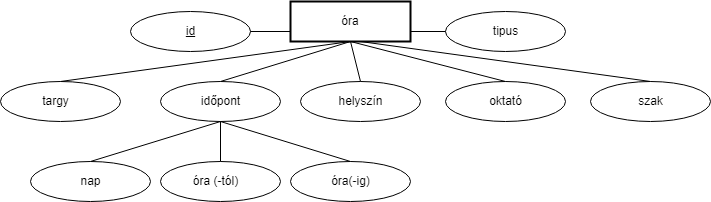

The diagram above was exported from draw.io. Its source (the exported page's mxGraphModel, read from the mxfile embedded in the PNG):
<mxGraphModel dx="1434" dy="780" grid="1" gridSize="10" guides="1" tooltips="1" connect="1" arrows="1" fold="1" page="1" pageScale="1" pageWidth="827" pageHeight="1169" math="0" shadow="0">
  <root>
    <mxCell id="0" />
    <mxCell id="1" parent="0" />
    <mxCell id="iwz58Z1Pu2Y7lqQf367--6" value="&lt;span style=&quot;color: rgba(0, 0, 0, 0); font-family: monospace; font-size: 0px; text-align: start; text-wrap: nowrap;&quot;&gt;%3CmxGraphModel%3E%3Croot%3E%3CmxCell%20id%3D%220%22%2F%3E%3CmxCell%20id%3D%221%22%20parent%3D%220%22%2F%3E%3CmxCell%20id%3D%222%22%20value%3D%22id%22%20style%3D%22rhombus%3BwhiteSpace%3Dwrap%3Bhtml%3D1%3B%22%20vertex%3D%221%22%20parent%3D%221%22%3E%3CmxGeometry%20x%3D%22510%22%20y%3D%22160%22%20width%3D%2290%22%20height%3D%2240%22%20as%3D%22geometry%22%2F%3E%3C%2FmxCell%3E%3C%2Froot%3E%3C%2FmxGraphModel%3E&lt;/span&gt;&lt;span style=&quot;color: rgba(0, 0, 0, 0); font-family: monospace; font-size: 0px; text-align: start; text-wrap: nowrap;&quot;&gt;%3CmxGraphModel%3E%3Croot%3E%3CmxCell%20id%3D%220%22%2F%3E%3CmxCell%20id%3D%221%22%20parent%3D%220%22%2F%3E%3CmxCell%20id%3D%222%22%20value%3D%22id%22%20style%3D%22rhombus%3BwhiteSpace%3Dwrap%3Bhtml%3D1%3B%22%20vertex%3D%221%22%20parent%3D%221%22%3E%3CmxGeometry%20x%3D%22510%22%20y%3D%22160%22%20width%3D%2290%22%20height%3D%2240%22%20as%3D%22geometry%22%2F%3E%3C%2FmxCell%3E%3C%2Froot%3E%3C%2FmxGraphModel%3E&lt;/span&gt;" style="ellipse;whiteSpace=wrap;html=1;" vertex="1" parent="1">
      <mxGeometry x="640" y="240" width="120" height="40" as="geometry" />
    </mxCell>
    <mxCell id="iwz58Z1Pu2Y7lqQf367--7" value="&lt;span style=&quot;color: rgba(0, 0, 0, 0); font-family: monospace; font-size: 0px; text-align: start; text-wrap: nowrap;&quot;&gt;%3CmxGraphModel%3E%3Croot%3E%3CmxCell%20id%3D%220%22%2F%3E%3CmxCell%20id%3D%221%22%20parent%3D%220%22%2F%3E%3CmxCell%20id%3D%222%22%20value%3D%22id%22%20style%3D%22rhombus%3BwhiteSpace%3Dwrap%3Bhtml%3D1%3B%22%20vertex%3D%221%22%20parent%3D%221%22%3E%3CmxGeometry%20x%3D%22510%22%20y%3D%22160%22%20width%3D%2290%22%20height%3D%2240%22%20as%3D%22geometry%22%2F%3E%3C%2FmxCell%3E%3C%2Froot%3E%3C%2FmxGraphModel%3E&lt;/span&gt;&lt;span style=&quot;color: rgba(0, 0, 0, 0); font-family: monospace; font-size: 0px; text-align: start; text-wrap: nowrap;&quot;&gt;%3CmxGraphModel%3E%3Croot%3E%3CmxCell%20id%3D%220%22%2F%3E%3CmxCell%20id%3D%221%22%20parent%3D%220%22%2F%3E%3CmxCell%20id%3D%222%22%20value%3D%22id%22%20style%3D%22rhombus%3BwhiteSpace%3Dwrap%3Bhtml%3D1%3B%22%20vertex%3D%221%22%20parent%3D%221%22%3E%3CmxGeometry%20x%3D%22510%22%20y%3D%22160%22%20width%3D%2290%22%20height%3D%2240%22%20as%3D%22geometry%22%2F%3E%3C%2FmxCell%3E%3C%2Froot%3E%3C%2FmxGraphModel%3E&lt;/span&gt;" style="ellipse;whiteSpace=wrap;html=1;" vertex="1" parent="1">
      <mxGeometry x="495" y="240" width="120" height="40" as="geometry" />
    </mxCell>
    <mxCell id="iwz58Z1Pu2Y7lqQf367--8" value="&lt;span style=&quot;color: rgba(0, 0, 0, 0); font-family: monospace; font-size: 0px; text-align: start; text-wrap: nowrap;&quot;&gt;%3CmxGraphModel%3E%3Croot%3E%3CmxCell%20id%3D%220%22%2F%3E%3CmxCell%20id%3D%221%22%20parent%3D%220%22%2F%3E%3CmxCell%20id%3D%222%22%20value%3D%22id%22%20style%3D%22rhombus%3BwhiteSpace%3Dwrap%3Bhtml%3D1%3B%22%20vertex%3D%221%22%20parent%3D%221%22%3E%3CmxGeometry%20x%3D%22510%22%20y%3D%22160%22%20width%3D%2290%22%20height%3D%2240%22%20as%3D%22geometry%22%2F%3E%3C%2FmxCell%3E%3C%2Froot%3E%3C%2FmxGraphModel%3E&lt;/span&gt;&lt;span style=&quot;color: rgba(0, 0, 0, 0); font-family: monospace; font-size: 0px; text-align: start; text-wrap: nowrap;&quot;&gt;%3CmxGraphModel%3E%3Croot%3E%3CmxCell%20id%3D%220%22%2F%3E%3CmxCell%20id%3D%221%22%20parent%3D%220%22%2F%3E%3CmxCell%20id%3D%222%22%20value%3D%22id%22%20style%3D%22rhombus%3BwhiteSpace%3Dwrap%3Bhtml%3D1%3B%22%20vertex%3D%221%22%20parent%3D%221%22%3E%3CmxGeometry%20x%3D%22510%22%20y%3D%22160%22%20width%3D%2290%22%20height%3D%2240%22%20as%3D%22geometry%22%2F%3E%3C%2FmxCell%3E%3C%2Froot%3E%3C%2FmxGraphModel%3E&lt;/span&gt;" style="ellipse;whiteSpace=wrap;html=1;" vertex="1" parent="1">
      <mxGeometry x="350" y="240" width="120" height="40" as="geometry" />
    </mxCell>
    <mxCell id="iwz58Z1Pu2Y7lqQf367--9" value="&lt;div style=&quot;text-align: start;&quot;&gt;&lt;span style=&quot;background-color: initial; font-size: 0px; text-wrap: nowrap;&quot;&gt;&lt;font face=&quot;monospace&quot; color=&quot;rgba(0, 0, 0, 0)&quot;&gt;fffg&lt;/font&gt;&lt;/span&gt;&lt;/div&gt;" style="ellipse;whiteSpace=wrap;html=1;" vertex="1" parent="1">
      <mxGeometry x="210" y="240" width="120" height="40" as="geometry" />
    </mxCell>
    <mxCell id="iwz58Z1Pu2Y7lqQf367--10" value="&lt;div style=&quot;text-align: start;&quot;&gt;&lt;span style=&quot;background-color: initial; font-size: 0px; text-wrap: nowrap;&quot;&gt;&lt;font face=&quot;monospace&quot; color=&quot;rgba(0, 0, 0, 0)&quot;&gt;ta&lt;/font&gt;&lt;/span&gt;&lt;/div&gt;" style="ellipse;whiteSpace=wrap;html=1;" vertex="1" parent="1">
      <mxGeometry x="50" y="240" width="120" height="40" as="geometry" />
    </mxCell>
    <mxCell id="iwz58Z1Pu2Y7lqQf367--11" value="" style="endArrow=none;html=1;rounded=0;exitX=0.5;exitY=0;exitDx=0;exitDy=0;entryX=0.5;entryY=1;entryDx=0;entryDy=0;" edge="1" parent="1" source="iwz58Z1Pu2Y7lqQf367--10">
      <mxGeometry width="50" height="50" relative="1" as="geometry">
        <mxPoint x="390" y="430" as="sourcePoint" />
        <mxPoint x="400" y="200" as="targetPoint" />
      </mxGeometry>
    </mxCell>
    <mxCell id="iwz58Z1Pu2Y7lqQf367--14" value="" style="endArrow=none;html=1;rounded=0;exitX=0.5;exitY=0;exitDx=0;exitDy=0;entryX=0.5;entryY=1;entryDx=0;entryDy=0;" edge="1" parent="1" source="iwz58Z1Pu2Y7lqQf367--9">
      <mxGeometry width="50" height="50" relative="1" as="geometry">
        <mxPoint x="400" y="440" as="sourcePoint" />
        <mxPoint x="400" y="200" as="targetPoint" />
      </mxGeometry>
    </mxCell>
    <mxCell id="iwz58Z1Pu2Y7lqQf367--15" value="" style="endArrow=none;html=1;rounded=0;exitX=0.5;exitY=0;exitDx=0;exitDy=0;exitPerimeter=0;" edge="1" parent="1" source="iwz58Z1Pu2Y7lqQf367--8">
      <mxGeometry width="50" height="50" relative="1" as="geometry">
        <mxPoint x="410" y="450" as="sourcePoint" />
        <mxPoint x="400" y="200" as="targetPoint" />
      </mxGeometry>
    </mxCell>
    <mxCell id="iwz58Z1Pu2Y7lqQf367--16" value="" style="endArrow=none;html=1;rounded=0;exitX=0.5;exitY=0;exitDx=0;exitDy=0;" edge="1" parent="1" source="iwz58Z1Pu2Y7lqQf367--7">
      <mxGeometry width="50" height="50" relative="1" as="geometry">
        <mxPoint x="420" y="460" as="sourcePoint" />
        <mxPoint x="400" y="200" as="targetPoint" />
      </mxGeometry>
    </mxCell>
    <mxCell id="iwz58Z1Pu2Y7lqQf367--17" value="" style="endArrow=none;html=1;rounded=0;exitX=0.5;exitY=0;exitDx=0;exitDy=0;" edge="1" parent="1" source="iwz58Z1Pu2Y7lqQf367--6">
      <mxGeometry width="50" height="50" relative="1" as="geometry">
        <mxPoint x="430" y="470" as="sourcePoint" />
        <mxPoint x="410" y="200" as="targetPoint" />
      </mxGeometry>
    </mxCell>
    <mxCell id="iwz58Z1Pu2Y7lqQf367--19" value="targy" style="text;html=1;align=center;verticalAlign=middle;resizable=0;points=[];autosize=1;strokeColor=none;fillColor=none;" vertex="1" parent="1">
      <mxGeometry x="80" y="245" width="50" height="30" as="geometry" />
    </mxCell>
    <mxCell id="iwz58Z1Pu2Y7lqQf367--20" value="időpont" style="text;html=1;align=center;verticalAlign=middle;resizable=0;points=[];autosize=1;strokeColor=none;fillColor=none;" vertex="1" parent="1">
      <mxGeometry x="240" y="245" width="60" height="30" as="geometry" />
    </mxCell>
    <mxCell id="iwz58Z1Pu2Y7lqQf367--21" value="helyszín" style="text;html=1;align=center;verticalAlign=middle;resizable=0;points=[];autosize=1;strokeColor=none;fillColor=none;" vertex="1" parent="1">
      <mxGeometry x="375" y="245" width="70" height="30" as="geometry" />
    </mxCell>
    <mxCell id="iwz58Z1Pu2Y7lqQf367--22" value="oktató" style="text;html=1;align=center;verticalAlign=middle;resizable=0;points=[];autosize=1;strokeColor=none;fillColor=none;" vertex="1" parent="1">
      <mxGeometry x="525" y="245" width="60" height="30" as="geometry" />
    </mxCell>
    <mxCell id="iwz58Z1Pu2Y7lqQf367--23" value="szak" style="text;html=1;align=center;verticalAlign=middle;resizable=0;points=[];autosize=1;strokeColor=none;fillColor=none;" vertex="1" parent="1">
      <mxGeometry x="675" y="245" width="50" height="30" as="geometry" />
    </mxCell>
    <mxCell id="iwz58Z1Pu2Y7lqQf367--24" value="&lt;div style=&quot;text-align: start;&quot;&gt;&lt;span style=&quot;background-color: initial; font-size: 0px; text-wrap: nowrap;&quot;&gt;&lt;font face=&quot;monospace&quot; color=&quot;rgba(0, 0, 0, 0)&quot;&gt;ta&lt;/font&gt;&lt;/span&gt;&lt;/div&gt;" style="ellipse;whiteSpace=wrap;html=1;" vertex="1" parent="1">
      <mxGeometry x="210" y="320" width="120" height="40" as="geometry" />
    </mxCell>
    <mxCell id="iwz58Z1Pu2Y7lqQf367--25" value="&lt;div style=&quot;text-align: start;&quot;&gt;&lt;span style=&quot;background-color: initial; font-size: 0px; text-wrap: nowrap;&quot;&gt;&lt;font face=&quot;monospace&quot; color=&quot;rgba(0, 0, 0, 0)&quot;&gt;ta&lt;/font&gt;&lt;/span&gt;&lt;/div&gt;" style="ellipse;whiteSpace=wrap;html=1;" vertex="1" parent="1">
      <mxGeometry x="80" y="320" width="120" height="40" as="geometry" />
    </mxCell>
    <mxCell id="iwz58Z1Pu2Y7lqQf367--26" value="&lt;div style=&quot;text-align: start;&quot;&gt;&lt;span style=&quot;background-color: initial; font-size: 0px; text-wrap: nowrap;&quot;&gt;&lt;font face=&quot;monospace&quot; color=&quot;rgba(0, 0, 0, 0)&quot;&gt;ta&lt;/font&gt;&lt;/span&gt;&lt;/div&gt;" style="ellipse;whiteSpace=wrap;html=1;" vertex="1" parent="1">
      <mxGeometry x="340" y="320" width="120" height="40" as="geometry" />
    </mxCell>
    <mxCell id="iwz58Z1Pu2Y7lqQf367--27" value="" style="endArrow=none;html=1;rounded=0;exitX=0.5;exitY=0;exitDx=0;exitDy=0;entryX=0.5;entryY=1;entryDx=0;entryDy=0;" edge="1" parent="1" source="iwz58Z1Pu2Y7lqQf367--24" target="iwz58Z1Pu2Y7lqQf367--9">
      <mxGeometry width="50" height="50" relative="1" as="geometry">
        <mxPoint x="390" y="430" as="sourcePoint" />
        <mxPoint x="440" y="380" as="targetPoint" />
      </mxGeometry>
    </mxCell>
    <mxCell id="iwz58Z1Pu2Y7lqQf367--28" value="" style="endArrow=none;html=1;rounded=0;" edge="1" parent="1">
      <mxGeometry width="50" height="50" relative="1" as="geometry">
        <mxPoint x="400" y="320" as="sourcePoint" />
        <mxPoint x="270" y="280" as="targetPoint" />
      </mxGeometry>
    </mxCell>
    <mxCell id="iwz58Z1Pu2Y7lqQf367--29" value="" style="endArrow=none;html=1;rounded=0;exitX=0.5;exitY=0;exitDx=0;exitDy=0;entryX=0.5;entryY=1;entryDx=0;entryDy=0;" edge="1" parent="1" source="iwz58Z1Pu2Y7lqQf367--25" target="iwz58Z1Pu2Y7lqQf367--9">
      <mxGeometry width="50" height="50" relative="1" as="geometry">
        <mxPoint x="290" y="340" as="sourcePoint" />
        <mxPoint x="290" y="300" as="targetPoint" />
      </mxGeometry>
    </mxCell>
    <mxCell id="iwz58Z1Pu2Y7lqQf367--30" value="nap" style="text;html=1;align=center;verticalAlign=middle;resizable=0;points=[];autosize=1;strokeColor=none;fillColor=none;" vertex="1" parent="1">
      <mxGeometry x="120" y="325" width="40" height="30" as="geometry" />
    </mxCell>
    <mxCell id="iwz58Z1Pu2Y7lqQf367--31" value="óra (-tól)" style="text;html=1;align=center;verticalAlign=middle;resizable=0;points=[];autosize=1;strokeColor=none;fillColor=none;" vertex="1" parent="1">
      <mxGeometry x="230" y="325" width="70" height="30" as="geometry" />
    </mxCell>
    <mxCell id="iwz58Z1Pu2Y7lqQf367--32" value="óra(-ig)" style="text;html=1;align=center;verticalAlign=middle;resizable=0;points=[];autosize=1;strokeColor=none;fillColor=none;" vertex="1" parent="1">
      <mxGeometry x="370" y="325" width="60" height="30" as="geometry" />
    </mxCell>
    <mxCell id="iwz58Z1Pu2Y7lqQf367--33" value="óra" style="rounded=0;whiteSpace=wrap;html=1;strokeWidth=2;" vertex="1" parent="1">
      <mxGeometry x="340" y="160" width="120" height="40" as="geometry" />
    </mxCell>
    <mxCell id="iwz58Z1Pu2Y7lqQf367--34" value="&lt;div style=&quot;text-align: start;&quot;&gt;&lt;span style=&quot;background-color: initial; font-size: 0px; text-wrap: nowrap;&quot;&gt;&lt;font face=&quot;monospace&quot; color=&quot;rgba(0, 0, 0, 0)&quot;&gt;ta&lt;/font&gt;&lt;/span&gt;&lt;/div&gt;" style="ellipse;whiteSpace=wrap;html=1;" vertex="1" parent="1">
      <mxGeometry x="495" y="170" width="120" height="40" as="geometry" />
    </mxCell>
    <mxCell id="iwz58Z1Pu2Y7lqQf367--35" value="&lt;div style=&quot;text-align: start;&quot;&gt;&lt;span style=&quot;background-color: initial; font-size: 0px; text-wrap: nowrap;&quot;&gt;&lt;font face=&quot;monospace&quot; color=&quot;rgba(0, 0, 0, 0)&quot;&gt;ta&lt;/font&gt;&lt;/span&gt;&lt;/div&gt;" style="ellipse;whiteSpace=wrap;html=1;" vertex="1" parent="1">
      <mxGeometry x="180" y="170" width="120" height="40" as="geometry" />
    </mxCell>
    <mxCell id="iwz58Z1Pu2Y7lqQf367--36" value="&lt;u&gt;id&lt;/u&gt;" style="text;html=1;align=center;verticalAlign=middle;resizable=0;points=[];autosize=1;strokeColor=none;fillColor=none;" vertex="1" parent="1">
      <mxGeometry x="225" y="175" width="30" height="30" as="geometry" />
    </mxCell>
    <mxCell id="iwz58Z1Pu2Y7lqQf367--37" value="tipus" style="text;html=1;align=center;verticalAlign=middle;resizable=0;points=[];autosize=1;strokeColor=none;fillColor=none;" vertex="1" parent="1">
      <mxGeometry x="530" y="175" width="50" height="30" as="geometry" />
    </mxCell>
    <mxCell id="iwz58Z1Pu2Y7lqQf367--38" value="" style="endArrow=none;html=1;rounded=0;entryX=0;entryY=0.75;entryDx=0;entryDy=0;" edge="1" parent="1" source="iwz58Z1Pu2Y7lqQf367--35" target="iwz58Z1Pu2Y7lqQf367--33">
      <mxGeometry width="50" height="50" relative="1" as="geometry">
        <mxPoint x="390" y="330" as="sourcePoint" />
        <mxPoint x="440" y="280" as="targetPoint" />
      </mxGeometry>
    </mxCell>
    <mxCell id="iwz58Z1Pu2Y7lqQf367--39" value="" style="endArrow=none;html=1;rounded=0;entryX=1;entryY=0.75;entryDx=0;entryDy=0;" edge="1" parent="1" source="iwz58Z1Pu2Y7lqQf367--34" target="iwz58Z1Pu2Y7lqQf367--33">
      <mxGeometry width="50" height="50" relative="1" as="geometry">
        <mxPoint x="390" y="330" as="sourcePoint" />
        <mxPoint x="440" y="280" as="targetPoint" />
      </mxGeometry>
    </mxCell>
  </root>
</mxGraphModel>